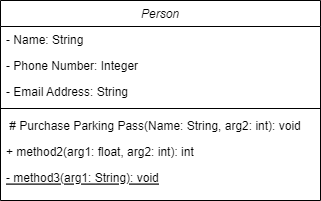

The diagram above was exported from draw.io. Its source (the exported page's mxGraphModel, read from the mxfile embedded in the PNG):
<mxGraphModel dx="1036" dy="654" grid="1" gridSize="10" guides="1" tooltips="1" connect="1" arrows="1" fold="1" page="1" pageScale="1" pageWidth="827" pageHeight="1169" math="0" shadow="0">
  <root>
    <mxCell id="WIyWlLk6GJQsqaUBKTNV-0" />
    <mxCell id="WIyWlLk6GJQsqaUBKTNV-1" parent="WIyWlLk6GJQsqaUBKTNV-0" />
    <mxCell id="zkfFHV4jXpPFQw0GAbJ--0" value="Person" style="swimlane;fontStyle=2;align=center;verticalAlign=top;childLayout=stackLayout;horizontal=1;startSize=26;horizontalStack=0;resizeParent=1;resizeLast=0;collapsible=1;marginBottom=0;rounded=0;shadow=0;strokeWidth=1;" parent="WIyWlLk6GJQsqaUBKTNV-1" vertex="1">
      <mxGeometry x="220" y="120" width="320" height="200" as="geometry">
        <mxRectangle x="230" y="140" width="160" height="26" as="alternateBounds" />
      </mxGeometry>
    </mxCell>
    <mxCell id="zkfFHV4jXpPFQw0GAbJ--1" value="- Name: String" style="text;align=left;verticalAlign=top;spacingLeft=4;spacingRight=4;overflow=hidden;rotatable=0;points=[[0,0.5],[1,0.5]];portConstraint=eastwest;" parent="zkfFHV4jXpPFQw0GAbJ--0" vertex="1">
      <mxGeometry y="26" width="320" height="26" as="geometry" />
    </mxCell>
    <mxCell id="zkfFHV4jXpPFQw0GAbJ--2" value="- Phone Number: Integer" style="text;align=left;verticalAlign=top;spacingLeft=4;spacingRight=4;overflow=hidden;rotatable=0;points=[[0,0.5],[1,0.5]];portConstraint=eastwest;rounded=0;shadow=0;html=0;" parent="zkfFHV4jXpPFQw0GAbJ--0" vertex="1">
      <mxGeometry y="52" width="320" height="26" as="geometry" />
    </mxCell>
    <mxCell id="zkfFHV4jXpPFQw0GAbJ--3" value="- Email Address: String" style="text;align=left;verticalAlign=top;spacingLeft=4;spacingRight=4;overflow=hidden;rotatable=0;points=[[0,0.5],[1,0.5]];portConstraint=eastwest;rounded=0;shadow=0;html=0;" parent="zkfFHV4jXpPFQw0GAbJ--0" vertex="1">
      <mxGeometry y="78" width="320" height="26" as="geometry" />
    </mxCell>
    <mxCell id="zkfFHV4jXpPFQw0GAbJ--4" value="" style="line;html=1;strokeWidth=1;align=left;verticalAlign=middle;spacingTop=-1;spacingLeft=3;spacingRight=3;rotatable=0;labelPosition=right;points=[];portConstraint=eastwest;" parent="zkfFHV4jXpPFQw0GAbJ--0" vertex="1">
      <mxGeometry y="104" width="320" height="8" as="geometry" />
    </mxCell>
    <mxCell id="zkfFHV4jXpPFQw0GAbJ--5" value=" # Purchase Parking Pass(Name: String, arg2: int): void" style="text;align=left;verticalAlign=top;spacingLeft=4;spacingRight=4;overflow=hidden;rotatable=0;points=[[0,0.5],[1,0.5]];portConstraint=eastwest;" parent="zkfFHV4jXpPFQw0GAbJ--0" vertex="1">
      <mxGeometry y="112" width="320" height="26" as="geometry" />
    </mxCell>
    <mxCell id="gfhVv1IbgH6XnSq-NNLz-0" value="+ method2(arg1: float, arg2: int): int" style="text;align=left;verticalAlign=top;spacingLeft=4;spacingRight=4;overflow=hidden;rotatable=0;points=[[0,0.5],[1,0.5]];portConstraint=eastwest;" vertex="1" parent="zkfFHV4jXpPFQw0GAbJ--0">
      <mxGeometry y="138" width="320" height="26" as="geometry" />
    </mxCell>
    <mxCell id="gfhVv1IbgH6XnSq-NNLz-1" value="- method3(arg1: String): void" style="text;align=left;verticalAlign=top;spacingLeft=4;spacingRight=4;overflow=hidden;rotatable=0;points=[[0,0.5],[1,0.5]];portConstraint=eastwest;fontStyle=4" vertex="1" parent="zkfFHV4jXpPFQw0GAbJ--0">
      <mxGeometry y="164" width="320" height="26" as="geometry" />
    </mxCell>
  </root>
</mxGraphModel>